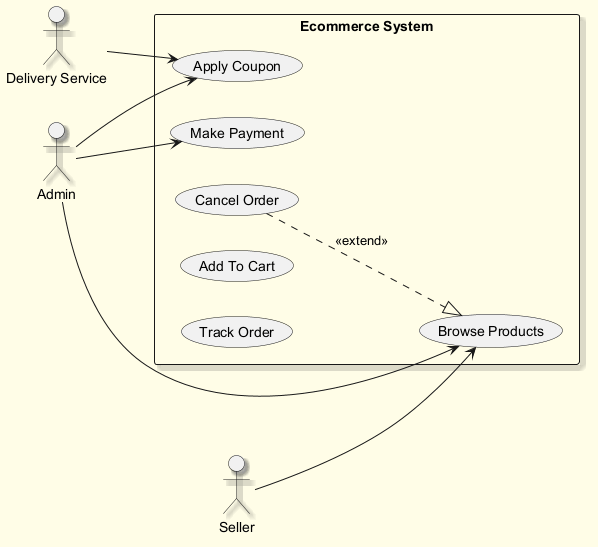

The diagram above was rendered by PlantUML. Its source (embedded in the PNG):
@startuml
skinparam backgroundColor #FFFDE7
skinparam classBackgroundColor #FFF9C4
skinparam classBorderColor #F57F17
skinparam shadowing true
left to right direction
actor "Delivery Service" as DS
actor "Admin" as A
actor "Seller" as S
rectangle "Ecommerce System" {
  usecase "Browse Products" as UC_BrowseProducts
  usecase "Apply Coupon" as UC_ApplyCoupon
  usecase "Make Payment" as UC_MakePayment
  usecase "Cancel Order" as UC_CancelOrder
  usecase "Add To Cart" as UC_AddToCart
  usecase "Track Order" as UC_TrackOrder
}
DS --> UC_ApplyCoupon
A --> UC_BrowseProducts
A --> UC_ApplyCoupon
A --> UC_MakePayment
S --> UC_BrowseProducts
UC_CancelOrder ..|> UC_BrowseProducts : <<extend>>
@enduml